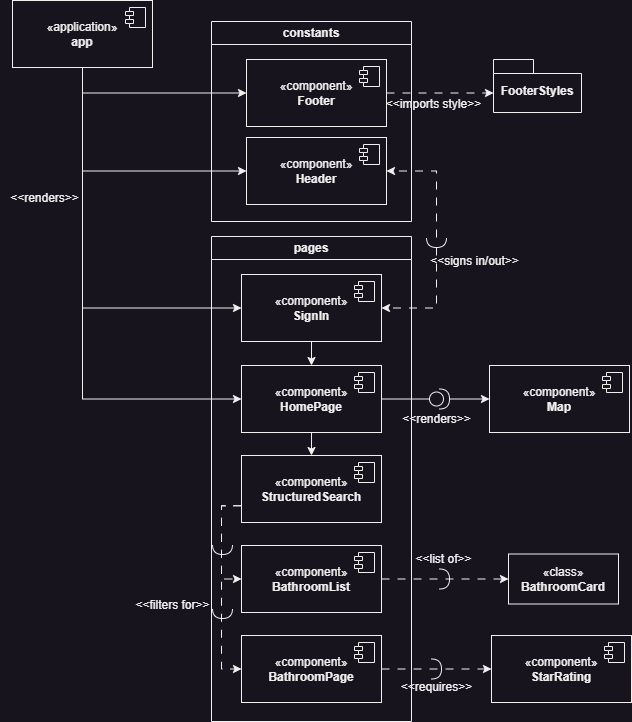

The diagram above was exported from draw.io. Its source (the exported page's mxGraphModel, read from the mxfile embedded in the PNG):
<mxGraphModel dx="1393" dy="758" grid="0" gridSize="10" guides="1" tooltips="1" connect="1" arrows="1" fold="1" page="1" pageScale="1" pageWidth="850" pageHeight="1100" math="0" shadow="0">
  <root>
    <mxCell id="0" />
    <mxCell id="1" parent="0" />
    <mxCell id="v9qGrMLwn71rELuI7_ou-61" style="edgeStyle=orthogonalEdgeStyle;rounded=0;orthogonalLoop=1;jettySize=auto;html=1;exitX=0.5;exitY=1;exitDx=0;exitDy=0;entryX=0;entryY=0.5;entryDx=0;entryDy=0;" edge="1" parent="1" source="v9qGrMLwn71rELuI7_ou-10" target="v9qGrMLwn71rELuI7_ou-47">
      <mxGeometry relative="1" as="geometry" />
    </mxCell>
    <mxCell id="v9qGrMLwn71rELuI7_ou-63" style="edgeStyle=orthogonalEdgeStyle;rounded=0;orthogonalLoop=1;jettySize=auto;html=1;exitX=0.5;exitY=1;exitDx=0;exitDy=0;entryX=0;entryY=0.5;entryDx=0;entryDy=0;" edge="1" parent="1" source="v9qGrMLwn71rELuI7_ou-10" target="v9qGrMLwn71rELuI7_ou-41">
      <mxGeometry relative="1" as="geometry" />
    </mxCell>
    <mxCell id="v9qGrMLwn71rELuI7_ou-65" style="edgeStyle=orthogonalEdgeStyle;rounded=0;orthogonalLoop=1;jettySize=auto;html=1;exitX=0.5;exitY=1;exitDx=0;exitDy=0;entryX=0;entryY=0.5;entryDx=0;entryDy=0;" edge="1" parent="1" source="v9qGrMLwn71rELuI7_ou-10" target="v9qGrMLwn71rELuI7_ou-43">
      <mxGeometry relative="1" as="geometry" />
    </mxCell>
    <mxCell id="v9qGrMLwn71rELuI7_ou-129" style="edgeStyle=orthogonalEdgeStyle;rounded=0;orthogonalLoop=1;jettySize=auto;html=1;exitX=0.5;exitY=1;exitDx=0;exitDy=0;entryX=0;entryY=0.5;entryDx=0;entryDy=0;" edge="1" parent="1" source="v9qGrMLwn71rELuI7_ou-10" target="v9qGrMLwn71rELuI7_ou-39">
      <mxGeometry relative="1" as="geometry" />
    </mxCell>
    <mxCell id="v9qGrMLwn71rELuI7_ou-10" value="«application»&lt;br&gt;&lt;b&gt;app&lt;/b&gt;" style="html=1;dropTarget=0;whiteSpace=wrap;" vertex="1" parent="1">
      <mxGeometry x="39" y="28" width="140" height="67" as="geometry" />
    </mxCell>
    <mxCell id="v9qGrMLwn71rELuI7_ou-11" value="" style="shape=module;jettyWidth=8;jettyHeight=4;" vertex="1" parent="v9qGrMLwn71rELuI7_ou-10">
      <mxGeometry x="1" width="20" height="20" relative="1" as="geometry">
        <mxPoint x="-27" y="7" as="offset" />
      </mxGeometry>
    </mxCell>
    <mxCell id="v9qGrMLwn71rELuI7_ou-66" value="constants" style="swimlane;whiteSpace=wrap;html=1;" vertex="1" parent="1">
      <mxGeometry x="238" y="49" width="200" height="200" as="geometry">
        <mxRectangle x="238" y="49" width="92" height="26" as="alternateBounds" />
      </mxGeometry>
    </mxCell>
    <mxCell id="v9qGrMLwn71rELuI7_ou-43" value="«component»&lt;br&gt;&lt;b&gt;Footer&lt;/b&gt;" style="html=1;dropTarget=0;whiteSpace=wrap;" vertex="1" parent="v9qGrMLwn71rELuI7_ou-66">
      <mxGeometry x="35" y="38" width="140" height="67" as="geometry" />
    </mxCell>
    <mxCell id="v9qGrMLwn71rELuI7_ou-44" value="" style="shape=module;jettyWidth=8;jettyHeight=4;" vertex="1" parent="v9qGrMLwn71rELuI7_ou-43">
      <mxGeometry x="1" width="20" height="20" relative="1" as="geometry">
        <mxPoint x="-27" y="7" as="offset" />
      </mxGeometry>
    </mxCell>
    <mxCell id="v9qGrMLwn71rELuI7_ou-47" value="«component»&lt;br&gt;&lt;b&gt;Header&lt;/b&gt;" style="html=1;dropTarget=0;whiteSpace=wrap;" vertex="1" parent="v9qGrMLwn71rELuI7_ou-66">
      <mxGeometry x="35" y="116" width="140" height="67" as="geometry" />
    </mxCell>
    <mxCell id="v9qGrMLwn71rELuI7_ou-48" value="" style="shape=module;jettyWidth=8;jettyHeight=4;" vertex="1" parent="v9qGrMLwn71rELuI7_ou-47">
      <mxGeometry x="1" width="20" height="20" relative="1" as="geometry">
        <mxPoint x="-27" y="7" as="offset" />
      </mxGeometry>
    </mxCell>
    <mxCell id="v9qGrMLwn71rELuI7_ou-68" value="pages" style="swimlane;whiteSpace=wrap;html=1;" vertex="1" parent="1">
      <mxGeometry x="238" y="264" width="200" height="485" as="geometry">
        <mxRectangle x="238" y="264" width="70" height="26" as="alternateBounds" />
      </mxGeometry>
    </mxCell>
    <mxCell id="v9qGrMLwn71rELuI7_ou-128" style="edgeStyle=orthogonalEdgeStyle;rounded=0;orthogonalLoop=1;jettySize=auto;html=1;exitX=0.5;exitY=1;exitDx=0;exitDy=0;entryX=0.5;entryY=0;entryDx=0;entryDy=0;" edge="1" parent="v9qGrMLwn71rELuI7_ou-68" source="v9qGrMLwn71rELuI7_ou-41" target="v9qGrMLwn71rELuI7_ou-39">
      <mxGeometry relative="1" as="geometry" />
    </mxCell>
    <mxCell id="v9qGrMLwn71rELuI7_ou-41" value="«component»&lt;br&gt;&lt;b&gt;SignIn&lt;/b&gt;" style="html=1;dropTarget=0;whiteSpace=wrap;" vertex="1" parent="v9qGrMLwn71rELuI7_ou-68">
      <mxGeometry x="30" y="38" width="140" height="67" as="geometry" />
    </mxCell>
    <mxCell id="v9qGrMLwn71rELuI7_ou-42" value="" style="shape=module;jettyWidth=8;jettyHeight=4;" vertex="1" parent="v9qGrMLwn71rELuI7_ou-41">
      <mxGeometry x="1" width="20" height="20" relative="1" as="geometry">
        <mxPoint x="-27" y="7" as="offset" />
      </mxGeometry>
    </mxCell>
    <mxCell id="v9qGrMLwn71rELuI7_ou-131" style="edgeStyle=orthogonalEdgeStyle;rounded=0;orthogonalLoop=1;jettySize=auto;html=1;exitX=0.5;exitY=1;exitDx=0;exitDy=0;entryX=0.5;entryY=0;entryDx=0;entryDy=0;" edge="1" parent="v9qGrMLwn71rELuI7_ou-68" source="v9qGrMLwn71rELuI7_ou-39" target="v9qGrMLwn71rELuI7_ou-13">
      <mxGeometry relative="1" as="geometry" />
    </mxCell>
    <mxCell id="v9qGrMLwn71rELuI7_ou-39" value="«component»&lt;br&gt;&lt;b&gt;HomePage&lt;/b&gt;" style="html=1;dropTarget=0;whiteSpace=wrap;" vertex="1" parent="v9qGrMLwn71rELuI7_ou-68">
      <mxGeometry x="30" y="129" width="140" height="67" as="geometry" />
    </mxCell>
    <mxCell id="v9qGrMLwn71rELuI7_ou-40" value="" style="shape=module;jettyWidth=8;jettyHeight=4;" vertex="1" parent="v9qGrMLwn71rELuI7_ou-39">
      <mxGeometry x="1" width="20" height="20" relative="1" as="geometry">
        <mxPoint x="-27" y="7" as="offset" />
      </mxGeometry>
    </mxCell>
    <mxCell id="v9qGrMLwn71rELuI7_ou-101" style="edgeStyle=orthogonalEdgeStyle;rounded=0;orthogonalLoop=1;jettySize=auto;html=1;exitX=0;exitY=0.75;exitDx=0;exitDy=0;entryX=0;entryY=0.5;entryDx=0;entryDy=0;dashed=1;dashPattern=8 8;" edge="1" parent="v9qGrMLwn71rELuI7_ou-68" source="v9qGrMLwn71rELuI7_ou-13" target="v9qGrMLwn71rELuI7_ou-45">
      <mxGeometry relative="1" as="geometry" />
    </mxCell>
    <mxCell id="v9qGrMLwn71rELuI7_ou-102" style="edgeStyle=orthogonalEdgeStyle;rounded=0;orthogonalLoop=1;jettySize=auto;html=1;exitX=0;exitY=0.75;exitDx=0;exitDy=0;entryX=0;entryY=0.5;entryDx=0;entryDy=0;dashed=1;dashPattern=8 8;" edge="1" parent="v9qGrMLwn71rELuI7_ou-68" source="v9qGrMLwn71rELuI7_ou-13" target="v9qGrMLwn71rELuI7_ou-49">
      <mxGeometry relative="1" as="geometry" />
    </mxCell>
    <mxCell id="v9qGrMLwn71rELuI7_ou-13" value="«component»&lt;br&gt;&lt;b&gt;StructuredSearch&lt;/b&gt;" style="html=1;dropTarget=0;whiteSpace=wrap;" vertex="1" parent="v9qGrMLwn71rELuI7_ou-68">
      <mxGeometry x="30" y="219" width="140" height="67" as="geometry" />
    </mxCell>
    <mxCell id="v9qGrMLwn71rELuI7_ou-14" value="" style="shape=module;jettyWidth=8;jettyHeight=4;" vertex="1" parent="v9qGrMLwn71rELuI7_ou-13">
      <mxGeometry x="1" width="20" height="20" relative="1" as="geometry">
        <mxPoint x="-27" y="7" as="offset" />
      </mxGeometry>
    </mxCell>
    <mxCell id="v9qGrMLwn71rELuI7_ou-49" value="«component»&lt;br&gt;&lt;b&gt;BathroomList&lt;/b&gt;" style="html=1;dropTarget=0;whiteSpace=wrap;" vertex="1" parent="v9qGrMLwn71rELuI7_ou-68">
      <mxGeometry x="30" y="309" width="140" height="67" as="geometry" />
    </mxCell>
    <mxCell id="v9qGrMLwn71rELuI7_ou-50" value="" style="shape=module;jettyWidth=8;jettyHeight=4;" vertex="1" parent="v9qGrMLwn71rELuI7_ou-49">
      <mxGeometry x="1" width="20" height="20" relative="1" as="geometry">
        <mxPoint x="-27" y="7" as="offset" />
      </mxGeometry>
    </mxCell>
    <mxCell id="v9qGrMLwn71rELuI7_ou-45" value="«component»&lt;br&gt;&lt;b&gt;BathroomPage&lt;/b&gt;" style="html=1;dropTarget=0;whiteSpace=wrap;" vertex="1" parent="v9qGrMLwn71rELuI7_ou-68">
      <mxGeometry x="30" y="399" width="140" height="67" as="geometry" />
    </mxCell>
    <mxCell id="v9qGrMLwn71rELuI7_ou-46" value="" style="shape=module;jettyWidth=8;jettyHeight=4;" vertex="1" parent="v9qGrMLwn71rELuI7_ou-45">
      <mxGeometry x="1" width="20" height="20" relative="1" as="geometry">
        <mxPoint x="-27" y="7" as="offset" />
      </mxGeometry>
    </mxCell>
    <mxCell id="v9qGrMLwn71rELuI7_ou-105" value="" style="shape=requiredInterface;html=1;verticalLabelPosition=bottom;sketch=0;rotation=90;" vertex="1" parent="v9qGrMLwn71rELuI7_ou-68">
      <mxGeometry x="6" y="303" width="10" height="20" as="geometry" />
    </mxCell>
    <mxCell id="v9qGrMLwn71rELuI7_ou-107" value="" style="shape=requiredInterface;html=1;verticalLabelPosition=bottom;sketch=0;rotation=90;" vertex="1" parent="v9qGrMLwn71rELuI7_ou-68">
      <mxGeometry x="6" y="367" width="10" height="20" as="geometry" />
    </mxCell>
    <mxCell id="v9qGrMLwn71rELuI7_ou-70" value="&amp;lt;&amp;lt;renders&amp;gt;&amp;gt;" style="text;html=1;align=center;verticalAlign=middle;resizable=0;points=[];autosize=1;strokeColor=none;fillColor=none;" vertex="1" parent="1">
      <mxGeometry x="27" y="213" width="87" height="26" as="geometry" />
    </mxCell>
    <mxCell id="v9qGrMLwn71rELuI7_ou-77" style="edgeStyle=orthogonalEdgeStyle;rounded=0;orthogonalLoop=1;jettySize=auto;html=1;exitX=1;exitY=0.5;exitDx=0;exitDy=0;exitPerimeter=0;entryX=1;entryY=0.5;entryDx=0;entryDy=0;dashed=1;dashPattern=8 8;" edge="1" parent="1" source="v9qGrMLwn71rELuI7_ou-73" target="v9qGrMLwn71rELuI7_ou-41">
      <mxGeometry relative="1" as="geometry" />
    </mxCell>
    <mxCell id="v9qGrMLwn71rELuI7_ou-78" style="edgeStyle=orthogonalEdgeStyle;rounded=0;orthogonalLoop=1;jettySize=auto;html=1;exitX=0;exitY=0.5;exitDx=0;exitDy=0;exitPerimeter=0;entryX=1;entryY=0.5;entryDx=0;entryDy=0;dashed=1;dashPattern=8 8;" edge="1" parent="1" source="v9qGrMLwn71rELuI7_ou-73" target="v9qGrMLwn71rELuI7_ou-47">
      <mxGeometry relative="1" as="geometry" />
    </mxCell>
    <mxCell id="v9qGrMLwn71rELuI7_ou-73" value="" style="shape=requiredInterface;html=1;verticalLabelPosition=bottom;sketch=0;rotation=90;" vertex="1" parent="1">
      <mxGeometry x="458" y="260" width="10" height="20" as="geometry" />
    </mxCell>
    <mxCell id="v9qGrMLwn71rELuI7_ou-79" value="&amp;lt;&amp;lt;signs in/out&amp;gt;&amp;gt;" style="text;html=1;align=center;verticalAlign=middle;resizable=0;points=[];autosize=1;strokeColor=none;fillColor=none;rotation=0;" vertex="1" parent="1">
      <mxGeometry x="447" y="276" width="107" height="26" as="geometry" />
    </mxCell>
    <mxCell id="v9qGrMLwn71rELuI7_ou-80" value="FooterStyles" style="shape=folder;fontStyle=1;spacingTop=10;tabWidth=40;tabHeight=14;tabPosition=left;html=1;whiteSpace=wrap;" vertex="1" parent="1">
      <mxGeometry x="520" y="87" width="88" height="53" as="geometry" />
    </mxCell>
    <mxCell id="v9qGrMLwn71rELuI7_ou-85" style="edgeStyle=orthogonalEdgeStyle;rounded=0;orthogonalLoop=1;jettySize=auto;html=1;exitX=1;exitY=0.5;exitDx=0;exitDy=0;entryX=0;entryY=0;entryDx=0;entryDy=33.5;entryPerimeter=0;dashed=1;dashPattern=8 8;" edge="1" parent="1" source="v9qGrMLwn71rELuI7_ou-43" target="v9qGrMLwn71rELuI7_ou-80">
      <mxGeometry relative="1" as="geometry" />
    </mxCell>
    <mxCell id="v9qGrMLwn71rELuI7_ou-88" value="«component»&lt;br&gt;&lt;b&gt;Map&lt;/b&gt;" style="html=1;dropTarget=0;whiteSpace=wrap;" vertex="1" parent="1">
      <mxGeometry x="516" y="393" width="140" height="67" as="geometry" />
    </mxCell>
    <mxCell id="v9qGrMLwn71rELuI7_ou-89" value="" style="shape=module;jettyWidth=8;jettyHeight=4;" vertex="1" parent="v9qGrMLwn71rELuI7_ou-88">
      <mxGeometry x="1" width="20" height="20" relative="1" as="geometry">
        <mxPoint x="-27" y="7" as="offset" />
      </mxGeometry>
    </mxCell>
    <mxCell id="v9qGrMLwn71rELuI7_ou-90" style="edgeStyle=orthogonalEdgeStyle;rounded=0;orthogonalLoop=1;jettySize=auto;html=1;exitX=1;exitY=0.5;exitDx=0;exitDy=0;entryX=0;entryY=0.5;entryDx=0;entryDy=0;" edge="1" parent="1" source="v9qGrMLwn71rELuI7_ou-92" target="v9qGrMLwn71rELuI7_ou-88">
      <mxGeometry relative="1" as="geometry" />
    </mxCell>
    <mxCell id="v9qGrMLwn71rELuI7_ou-91" value="" style="edgeStyle=orthogonalEdgeStyle;rounded=0;orthogonalLoop=1;jettySize=auto;html=1;exitX=1;exitY=0.5;exitDx=0;exitDy=0;entryX=0;entryY=0.5;entryDx=0;entryDy=0;endArrow=none;endFill=0;" edge="1" parent="1" source="v9qGrMLwn71rELuI7_ou-39" target="v9qGrMLwn71rELuI7_ou-92">
      <mxGeometry relative="1" as="geometry">
        <mxPoint x="408" y="427" as="sourcePoint" />
        <mxPoint x="491" y="427" as="targetPoint" />
      </mxGeometry>
    </mxCell>
    <mxCell id="v9qGrMLwn71rELuI7_ou-92" value="" style="shape=providedRequiredInterface;html=1;verticalLabelPosition=bottom;sketch=0;" vertex="1" parent="1">
      <mxGeometry x="456" y="416.5" width="20" height="20" as="geometry" />
    </mxCell>
    <mxCell id="v9qGrMLwn71rELuI7_ou-93" value="&amp;lt;&amp;lt;renders&amp;gt;&amp;gt;" style="text;html=1;align=center;verticalAlign=middle;resizable=0;points=[];autosize=1;strokeColor=none;fillColor=none;" vertex="1" parent="1">
      <mxGeometry x="419.5" y="434" width="87" height="26" as="geometry" />
    </mxCell>
    <mxCell id="v9qGrMLwn71rELuI7_ou-94" value="&amp;lt;&amp;lt;imports style&amp;gt;&amp;gt;" style="text;html=1;align=center;verticalAlign=middle;resizable=0;points=[];autosize=1;strokeColor=none;fillColor=none;" vertex="1" parent="1">
      <mxGeometry x="403" y="119" width="113" height="26" as="geometry" />
    </mxCell>
    <mxCell id="v9qGrMLwn71rELuI7_ou-109" value="&amp;lt;&amp;lt;filters for&amp;gt;&amp;gt;" style="text;html=1;align=center;verticalAlign=middle;resizable=0;points=[];autosize=1;strokeColor=none;fillColor=none;" vertex="1" parent="1">
      <mxGeometry x="153" y="620" width="92" height="26" as="geometry" />
    </mxCell>
    <mxCell id="v9qGrMLwn71rELuI7_ou-113" style="edgeStyle=orthogonalEdgeStyle;rounded=0;orthogonalLoop=1;jettySize=auto;html=1;exitX=1;exitY=0.5;exitDx=0;exitDy=0;entryX=0;entryY=0.5;entryDx=0;entryDy=0;dashed=1;dashPattern=8 8;" edge="1" parent="1" source="v9qGrMLwn71rELuI7_ou-49" target="v9qGrMLwn71rELuI7_ou-116">
      <mxGeometry relative="1" as="geometry">
        <mxPoint x="523" y="606.5" as="targetPoint" />
      </mxGeometry>
    </mxCell>
    <mxCell id="v9qGrMLwn71rELuI7_ou-116" value="«class»&lt;br&gt;&lt;b&gt;BathroomCard&lt;/b&gt;" style="html=1;whiteSpace=wrap;" vertex="1" parent="1">
      <mxGeometry x="535" y="581.5" width="110" height="50" as="geometry" />
    </mxCell>
    <mxCell id="v9qGrMLwn71rELuI7_ou-119" value="&amp;lt;&amp;lt;list of&amp;gt;&amp;gt;" style="text;html=1;align=center;verticalAlign=middle;resizable=0;points=[];autosize=1;strokeColor=none;fillColor=none;" vertex="1" parent="1">
      <mxGeometry x="432.5" y="574" width="74" height="26" as="geometry" />
    </mxCell>
    <mxCell id="v9qGrMLwn71rELuI7_ou-120" value="" style="shape=requiredInterface;html=1;verticalLabelPosition=bottom;sketch=0;" vertex="1" parent="1">
      <mxGeometry x="466" y="596.5" width="10" height="20" as="geometry" />
    </mxCell>
    <mxCell id="v9qGrMLwn71rELuI7_ou-123" value="«component»&lt;br&gt;&lt;b&gt;StarRating&lt;/b&gt;" style="html=1;dropTarget=0;whiteSpace=wrap;" vertex="1" parent="1">
      <mxGeometry x="518" y="663" width="140" height="67" as="geometry" />
    </mxCell>
    <mxCell id="v9qGrMLwn71rELuI7_ou-124" value="" style="shape=module;jettyWidth=8;jettyHeight=4;" vertex="1" parent="v9qGrMLwn71rELuI7_ou-123">
      <mxGeometry x="1" width="20" height="20" relative="1" as="geometry">
        <mxPoint x="-27" y="7" as="offset" />
      </mxGeometry>
    </mxCell>
    <mxCell id="v9qGrMLwn71rELuI7_ou-125" style="edgeStyle=orthogonalEdgeStyle;rounded=0;orthogonalLoop=1;jettySize=auto;html=1;exitX=1;exitY=0.5;exitDx=0;exitDy=0;entryX=0;entryY=0.5;entryDx=0;entryDy=0;dashed=1;dashPattern=8 8;" edge="1" parent="1" source="v9qGrMLwn71rELuI7_ou-45" target="v9qGrMLwn71rELuI7_ou-123">
      <mxGeometry relative="1" as="geometry" />
    </mxCell>
    <mxCell id="v9qGrMLwn71rELuI7_ou-126" value="" style="shape=requiredInterface;html=1;verticalLabelPosition=bottom;sketch=0;" vertex="1" parent="1">
      <mxGeometry x="458" y="686.5" width="10" height="20" as="geometry" />
    </mxCell>
    <mxCell id="v9qGrMLwn71rELuI7_ou-127" value="&amp;lt;&amp;lt;requires&amp;gt;&amp;gt;" style="text;html=1;align=center;verticalAlign=middle;resizable=0;points=[];autosize=1;strokeColor=none;fillColor=none;" vertex="1" parent="1">
      <mxGeometry x="418.5" y="702" width="89" height="26" as="geometry" />
    </mxCell>
  </root>
</mxGraphModel>